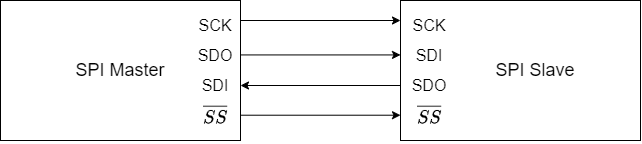

The diagram above was exported from draw.io. Its source (the exported page's mxGraphModel, read from the mxfile embedded in the PNG):
<mxGraphModel dx="915" dy="524" grid="1" gridSize="10" guides="1" tooltips="1" connect="1" arrows="1" fold="1" page="1" pageScale="1" pageWidth="827" pageHeight="1169" math="1" shadow="0">
  <root>
    <mxCell id="0" />
    <mxCell id="1" parent="0" />
    <mxCell id="dDz4ih90LkXHjbKKiYC--1" value="" style="rounded=0;whiteSpace=wrap;html=1;" vertex="1" parent="1">
      <mxGeometry y="120" width="240" height="140" as="geometry" />
    </mxCell>
    <mxCell id="dDz4ih90LkXHjbKKiYC--2" value="&lt;font style=&quot;font-size: 18px;&quot;&gt;SPI Master&lt;/font&gt;" style="text;strokeColor=none;align=center;fillColor=none;html=1;verticalAlign=middle;whiteSpace=wrap;rounded=0;" vertex="1" parent="1">
      <mxGeometry x="65" y="175" width="110" height="30" as="geometry" />
    </mxCell>
    <mxCell id="dDz4ih90LkXHjbKKiYC--3" value="&lt;font style=&quot;font-size: 16px;&quot;&gt;SCK&lt;/font&gt;" style="text;strokeColor=none;align=center;fillColor=none;html=1;verticalAlign=middle;whiteSpace=wrap;rounded=0;" vertex="1" parent="1">
      <mxGeometry x="200" y="130" width="30" height="30" as="geometry" />
    </mxCell>
    <mxCell id="dDz4ih90LkXHjbKKiYC--4" value="&lt;font style=&quot;font-size: 16px;&quot;&gt;SDO&lt;/font&gt;" style="text;strokeColor=none;align=center;fillColor=none;html=1;verticalAlign=middle;whiteSpace=wrap;rounded=0;" vertex="1" parent="1">
      <mxGeometry x="200" y="160" width="30" height="30" as="geometry" />
    </mxCell>
    <mxCell id="dDz4ih90LkXHjbKKiYC--5" value="&lt;font style=&quot;font-size: 16px;&quot;&gt;SDI&lt;/font&gt;" style="text;strokeColor=none;align=center;fillColor=none;html=1;verticalAlign=middle;whiteSpace=wrap;rounded=0;" vertex="1" parent="1">
      <mxGeometry x="200" y="190" width="30" height="30" as="geometry" />
    </mxCell>
    <mxCell id="dDz4ih90LkXHjbKKiYC--7" value="&lt;span style=&quot;font-size: 16px;&quot;&gt;$$\overline{SS}$$&lt;/span&gt;" style="text;strokeColor=none;align=center;fillColor=none;html=1;verticalAlign=middle;whiteSpace=wrap;rounded=0;" vertex="1" parent="1">
      <mxGeometry x="200" y="220" width="30" height="30" as="geometry" />
    </mxCell>
    <mxCell id="dDz4ih90LkXHjbKKiYC--8" value="" style="rounded=0;whiteSpace=wrap;html=1;" vertex="1" parent="1">
      <mxGeometry x="400" y="120" width="240" height="140" as="geometry" />
    </mxCell>
    <mxCell id="dDz4ih90LkXHjbKKiYC--9" value="&lt;font style=&quot;font-size: 18px;&quot;&gt;SPI Slave&lt;/font&gt;" style="text;strokeColor=none;align=center;fillColor=none;html=1;verticalAlign=middle;whiteSpace=wrap;rounded=0;" vertex="1" parent="1">
      <mxGeometry x="480" y="175" width="110" height="30" as="geometry" />
    </mxCell>
    <mxCell id="dDz4ih90LkXHjbKKiYC--10" value="&lt;font style=&quot;font-size: 16px;&quot;&gt;SCK&lt;/font&gt;" style="text;strokeColor=none;align=center;fillColor=none;html=1;verticalAlign=middle;whiteSpace=wrap;rounded=0;" vertex="1" parent="1">
      <mxGeometry x="414" y="130" width="30" height="30" as="geometry" />
    </mxCell>
    <mxCell id="dDz4ih90LkXHjbKKiYC--11" value="&lt;font style=&quot;font-size: 16px;&quot;&gt;SDI&lt;/font&gt;" style="text;strokeColor=none;align=center;fillColor=none;html=1;verticalAlign=middle;whiteSpace=wrap;rounded=0;" vertex="1" parent="1">
      <mxGeometry x="414" y="160" width="30" height="30" as="geometry" />
    </mxCell>
    <mxCell id="dDz4ih90LkXHjbKKiYC--12" value="&lt;font style=&quot;font-size: 16px;&quot;&gt;SDO&lt;/font&gt;" style="text;strokeColor=none;align=center;fillColor=none;html=1;verticalAlign=middle;whiteSpace=wrap;rounded=0;" vertex="1" parent="1">
      <mxGeometry x="414" y="190" width="30" height="30" as="geometry" />
    </mxCell>
    <mxCell id="dDz4ih90LkXHjbKKiYC--13" value="&lt;span style=&quot;font-size: 16px;&quot;&gt;$$\overline{SS}$$&lt;/span&gt;" style="text;strokeColor=none;align=center;fillColor=none;html=1;verticalAlign=middle;whiteSpace=wrap;rounded=0;" vertex="1" parent="1">
      <mxGeometry x="414" y="220" width="30" height="30" as="geometry" />
    </mxCell>
    <mxCell id="dDz4ih90LkXHjbKKiYC--14" value="" style="endArrow=classic;html=1;rounded=0;" edge="1" parent="1">
      <mxGeometry width="50" height="50" relative="1" as="geometry">
        <mxPoint x="240" y="140" as="sourcePoint" />
        <mxPoint x="400" y="140" as="targetPoint" />
      </mxGeometry>
    </mxCell>
    <mxCell id="dDz4ih90LkXHjbKKiYC--15" value="" style="endArrow=classic;html=1;rounded=0;" edge="1" parent="1">
      <mxGeometry width="50" height="50" relative="1" as="geometry">
        <mxPoint x="240" y="174.43" as="sourcePoint" />
        <mxPoint x="400" y="174.43" as="targetPoint" />
      </mxGeometry>
    </mxCell>
    <mxCell id="dDz4ih90LkXHjbKKiYC--16" value="" style="endArrow=classic;html=1;rounded=0;" edge="1" parent="1">
      <mxGeometry width="50" height="50" relative="1" as="geometry">
        <mxPoint x="240" y="234.70999999999998" as="sourcePoint" />
        <mxPoint x="400" y="234.70999999999998" as="targetPoint" />
      </mxGeometry>
    </mxCell>
    <mxCell id="dDz4ih90LkXHjbKKiYC--17" value="" style="endArrow=classic;html=1;rounded=0;" edge="1" parent="1">
      <mxGeometry width="50" height="50" relative="1" as="geometry">
        <mxPoint x="400" y="205" as="sourcePoint" />
        <mxPoint x="240" y="205" as="targetPoint" />
      </mxGeometry>
    </mxCell>
  </root>
</mxGraphModel>